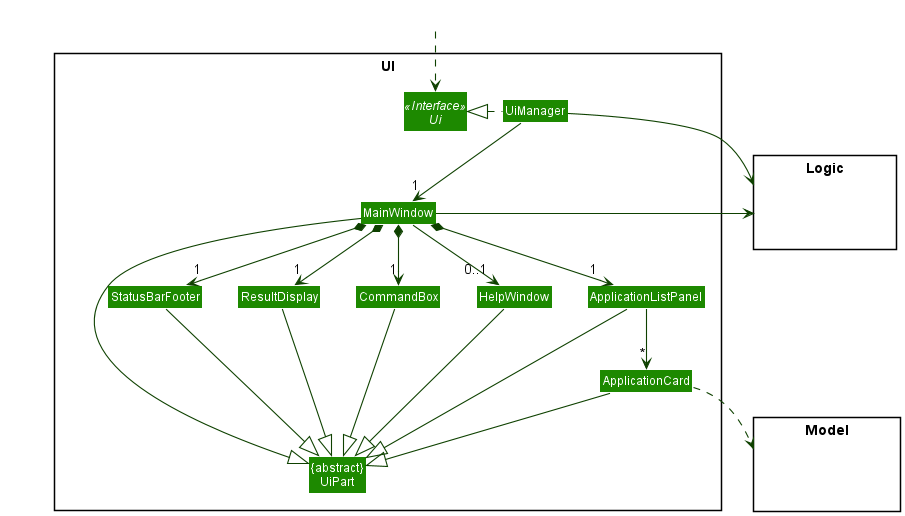

The diagram above was rendered by PlantUML. Its source (embedded in the PNG):
@startuml
!include style.puml
skinparam arrowThickness 1.1
skinparam arrowColor UI_COLOR_T4
skinparam classBackgroundColor UI_COLOR

package UI <<Rectangle>>{
Interface Ui <<Interface>>
Class "{abstract}\nUiPart" as UiPart
Class UiManager
Class MainWindow
Class HelpWindow
Class ResultDisplay
Class ApplicationListPanel
Class ApplicationCard
Class StatusBarFooter
Class CommandBox
}

package Model <<Rectangle>> {
Class HiddenModel #FFFFFF
}

package Logic <<Rectangle>> {
Class HiddenLogic #FFFFFF
}

Class HiddenOutside #FFFFFF
HiddenOutside ..> Ui

UiManager .left.|> Ui
UiManager -down-> "1" MainWindow
MainWindow *-down->  "1" CommandBox
MainWindow *-down-> "1" ResultDisplay
MainWindow *-down-> "1" ApplicationListPanel
MainWindow *-down-> "1" StatusBarFooter
MainWindow --> "0..1" HelpWindow

ApplicationListPanel -down-> "*" ApplicationCard

MainWindow -left-|> UiPart

ResultDisplay --|> UiPart
CommandBox --|> UiPart
ApplicationListPanel --|> UiPart
ApplicationCard --|> UiPart
StatusBarFooter --|> UiPart
HelpWindow --|> UiPart

ApplicationCard ..> Model
UiManager -right-> Logic
MainWindow -left-> Logic

ApplicationListPanel -[hidden]left- HelpWindow
HelpWindow -[hidden]left- CommandBox
CommandBox -[hidden]left- ResultDisplay
ResultDisplay -[hidden]left- StatusBarFooter

MainWindow -[hidden]-|> UiPart
@enduml